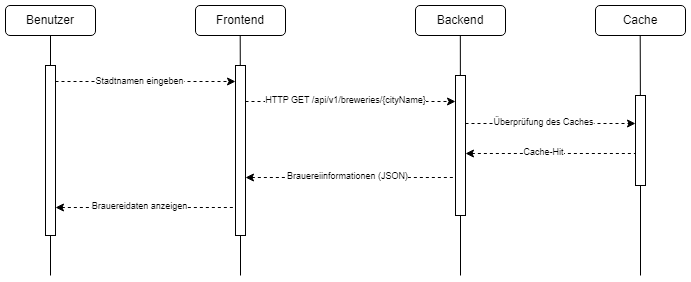

The diagram above was exported from draw.io. Its source (the exported page's mxGraphModel, read from the mxfile embedded in the PNG):
<mxGraphModel dx="663" dy="376" grid="1" gridSize="10" guides="1" tooltips="1" connect="1" arrows="1" fold="1" page="1" pageScale="1" pageWidth="827" pageHeight="1169" math="0" shadow="0">
  <root>
    <mxCell id="0" />
    <mxCell id="1" parent="0" />
    <mxCell id="W6sRjD_0oQ6Trj0p57lH-2" value="Benutzer" style="rounded=1;whiteSpace=wrap;html=1;" parent="1" vertex="1">
      <mxGeometry x="20" y="10" width="90" height="30" as="geometry" />
    </mxCell>
    <mxCell id="W6sRjD_0oQ6Trj0p57lH-3" value="Frontend" style="rounded=1;whiteSpace=wrap;html=1;" parent="1" vertex="1">
      <mxGeometry x="210" y="10" width="90" height="30" as="geometry" />
    </mxCell>
    <mxCell id="W6sRjD_0oQ6Trj0p57lH-4" value="Backend" style="rounded=1;whiteSpace=wrap;html=1;" parent="1" vertex="1">
      <mxGeometry x="430" y="10" width="90" height="30" as="geometry" />
    </mxCell>
    <mxCell id="W6sRjD_0oQ6Trj0p57lH-5" value="Cache" style="rounded=1;whiteSpace=wrap;html=1;" parent="1" vertex="1">
      <mxGeometry x="610" y="10" width="90" height="30" as="geometry" />
    </mxCell>
    <mxCell id="W6sRjD_0oQ6Trj0p57lH-7" value="" style="endArrow=none;html=1;rounded=0;entryX=0.5;entryY=1;entryDx=0;entryDy=0;" parent="1" target="W6sRjD_0oQ6Trj0p57lH-2" edge="1" source="PoTsr_gEiiqZmh9OhSuj-1">
      <mxGeometry width="50" height="50" relative="1" as="geometry">
        <mxPoint x="65" y="280" as="sourcePoint" />
        <mxPoint x="380" y="210" as="targetPoint" />
      </mxGeometry>
    </mxCell>
    <mxCell id="W6sRjD_0oQ6Trj0p57lH-8" value="" style="endArrow=none;html=1;rounded=0;entryX=0.5;entryY=1;entryDx=0;entryDy=0;" parent="1" edge="1" source="PoTsr_gEiiqZmh9OhSuj-3">
      <mxGeometry width="50" height="50" relative="1" as="geometry">
        <mxPoint x="255" y="280" as="sourcePoint" />
        <mxPoint x="254.71000000000004" y="40" as="targetPoint" />
      </mxGeometry>
    </mxCell>
    <mxCell id="W6sRjD_0oQ6Trj0p57lH-9" value="" style="endArrow=classic;html=1;rounded=0;dashed=1;" parent="1" edge="1">
      <mxGeometry width="50" height="50" relative="1" as="geometry">
        <mxPoint x="70" y="86" as="sourcePoint" />
        <mxPoint x="250" y="86" as="targetPoint" />
      </mxGeometry>
    </mxCell>
    <mxCell id="W6sRjD_0oQ6Trj0p57lH-10" value="&lt;font style=&quot;font-size: 9px;&quot;&gt;Stadtnamen eingeben&lt;/font&gt;" style="edgeLabel;html=1;align=center;verticalAlign=middle;resizable=0;points=[];" parent="W6sRjD_0oQ6Trj0p57lH-9" vertex="1" connectable="0">
      <mxGeometry x="0.186" relative="1" as="geometry">
        <mxPoint x="-23" y="-1" as="offset" />
      </mxGeometry>
    </mxCell>
    <mxCell id="W6sRjD_0oQ6Trj0p57lH-11" value="" style="endArrow=classic;html=1;rounded=0;dashed=1;" parent="1" edge="1">
      <mxGeometry width="50" height="50" relative="1" as="geometry">
        <mxPoint x="260" y="106" as="sourcePoint" />
        <mxPoint x="470" y="106" as="targetPoint" />
      </mxGeometry>
    </mxCell>
    <mxCell id="W6sRjD_0oQ6Trj0p57lH-12" value="&lt;font style=&quot;font-size: 9px;&quot;&gt;HTTP GET /api/v1/breweries/{cityName}&lt;/font&gt;" style="edgeLabel;html=1;align=center;verticalAlign=middle;resizable=0;points=[];" parent="W6sRjD_0oQ6Trj0p57lH-11" vertex="1" connectable="0">
      <mxGeometry x="0.186" relative="1" as="geometry">
        <mxPoint x="-25" y="-2" as="offset" />
      </mxGeometry>
    </mxCell>
    <mxCell id="W6sRjD_0oQ6Trj0p57lH-13" value="" style="endArrow=none;html=1;rounded=0;entryX=0.5;entryY=1;entryDx=0;entryDy=0;" parent="1" edge="1" source="PoTsr_gEiiqZmh9OhSuj-5">
      <mxGeometry width="50" height="50" relative="1" as="geometry">
        <mxPoint x="475" y="280" as="sourcePoint" />
        <mxPoint x="474.83000000000004" y="40" as="targetPoint" />
      </mxGeometry>
    </mxCell>
    <mxCell id="W6sRjD_0oQ6Trj0p57lH-15" value="" style="endArrow=none;html=1;rounded=0;entryX=0.5;entryY=1;entryDx=0;entryDy=0;" parent="1" edge="1" source="PoTsr_gEiiqZmh9OhSuj-7">
      <mxGeometry width="50" height="50" relative="1" as="geometry">
        <mxPoint x="655" y="280" as="sourcePoint" />
        <mxPoint x="654.71" y="40" as="targetPoint" />
      </mxGeometry>
    </mxCell>
    <mxCell id="W6sRjD_0oQ6Trj0p57lH-16" value="" style="endArrow=classic;html=1;rounded=0;dashed=1;" parent="1" edge="1">
      <mxGeometry width="50" height="50" relative="1" as="geometry">
        <mxPoint x="480" y="128" as="sourcePoint" />
        <mxPoint x="650" y="128" as="targetPoint" />
      </mxGeometry>
    </mxCell>
    <mxCell id="W6sRjD_0oQ6Trj0p57lH-17" value="&lt;font style=&quot;font-size: 9px;&quot;&gt;Überprüfung des Caches&lt;/font&gt;" style="edgeLabel;html=1;align=center;verticalAlign=middle;resizable=0;points=[];" parent="W6sRjD_0oQ6Trj0p57lH-16" vertex="1" connectable="0">
      <mxGeometry x="0.186" relative="1" as="geometry">
        <mxPoint x="-23" y="-2" as="offset" />
      </mxGeometry>
    </mxCell>
    <mxCell id="W6sRjD_0oQ6Trj0p57lH-18" value="" style="endArrow=none;html=1;rounded=0;dashed=1;startArrow=classic;startFill=1;endFill=0;" parent="1" edge="1">
      <mxGeometry width="50" height="50" relative="1" as="geometry">
        <mxPoint x="480" y="158" as="sourcePoint" />
        <mxPoint x="650" y="158" as="targetPoint" />
      </mxGeometry>
    </mxCell>
    <mxCell id="W6sRjD_0oQ6Trj0p57lH-19" value="&lt;font style=&quot;font-size: 9px;&quot;&gt;Cache-Hit&lt;/font&gt;" style="edgeLabel;html=1;align=center;verticalAlign=middle;resizable=0;points=[];" parent="W6sRjD_0oQ6Trj0p57lH-18" vertex="1" connectable="0">
      <mxGeometry x="0.186" relative="1" as="geometry">
        <mxPoint x="-23" y="-2" as="offset" />
      </mxGeometry>
    </mxCell>
    <mxCell id="W6sRjD_0oQ6Trj0p57lH-20" value="" style="endArrow=none;html=1;rounded=0;dashed=1;startArrow=classic;startFill=1;endFill=0;" parent="1" edge="1">
      <mxGeometry width="50" height="50" relative="1" as="geometry">
        <mxPoint x="260" y="182" as="sourcePoint" />
        <mxPoint x="470" y="182" as="targetPoint" />
      </mxGeometry>
    </mxCell>
    <mxCell id="W6sRjD_0oQ6Trj0p57lH-21" value="&lt;font style=&quot;font-size: 9px;&quot;&gt;Brauereiinformationen (JSON)&lt;/font&gt;" style="edgeLabel;html=1;align=center;verticalAlign=middle;resizable=0;points=[];" parent="W6sRjD_0oQ6Trj0p57lH-20" vertex="1" connectable="0">
      <mxGeometry x="0.186" relative="1" as="geometry">
        <mxPoint x="-23" y="-2" as="offset" />
      </mxGeometry>
    </mxCell>
    <mxCell id="W6sRjD_0oQ6Trj0p57lH-22" value="" style="endArrow=none;html=1;rounded=0;dashed=1;startArrow=classic;startFill=1;endFill=0;" parent="1" edge="1">
      <mxGeometry width="50" height="50" relative="1" as="geometry">
        <mxPoint x="70" y="212" as="sourcePoint" />
        <mxPoint x="250" y="212" as="targetPoint" />
      </mxGeometry>
    </mxCell>
    <mxCell id="W6sRjD_0oQ6Trj0p57lH-23" value="&lt;font style=&quot;font-size: 9px;&quot;&gt;Brauereidaten anzeigen&lt;/font&gt;" style="edgeLabel;html=1;align=center;verticalAlign=middle;resizable=0;points=[];" parent="W6sRjD_0oQ6Trj0p57lH-22" vertex="1" connectable="0">
      <mxGeometry x="0.186" relative="1" as="geometry">
        <mxPoint x="-23" y="-2" as="offset" />
      </mxGeometry>
    </mxCell>
    <mxCell id="PoTsr_gEiiqZmh9OhSuj-2" value="" style="endArrow=none;html=1;rounded=0;entryX=0.5;entryY=1;entryDx=0;entryDy=0;" edge="1" parent="1" target="PoTsr_gEiiqZmh9OhSuj-1">
      <mxGeometry width="50" height="50" relative="1" as="geometry">
        <mxPoint x="65" y="280" as="sourcePoint" />
        <mxPoint x="65" y="40" as="targetPoint" />
      </mxGeometry>
    </mxCell>
    <mxCell id="PoTsr_gEiiqZmh9OhSuj-1" value="" style="rounded=0;whiteSpace=wrap;html=1;" vertex="1" parent="1">
      <mxGeometry x="60" y="70" width="10" height="170" as="geometry" />
    </mxCell>
    <mxCell id="PoTsr_gEiiqZmh9OhSuj-4" value="" style="endArrow=none;html=1;rounded=0;entryX=0.5;entryY=1;entryDx=0;entryDy=0;" edge="1" parent="1" target="PoTsr_gEiiqZmh9OhSuj-3">
      <mxGeometry width="50" height="50" relative="1" as="geometry">
        <mxPoint x="255" y="280" as="sourcePoint" />
        <mxPoint x="254.71000000000004" y="40" as="targetPoint" />
      </mxGeometry>
    </mxCell>
    <mxCell id="PoTsr_gEiiqZmh9OhSuj-3" value="" style="rounded=0;whiteSpace=wrap;html=1;" vertex="1" parent="1">
      <mxGeometry x="250" y="70" width="10" height="170" as="geometry" />
    </mxCell>
    <mxCell id="PoTsr_gEiiqZmh9OhSuj-6" value="" style="endArrow=none;html=1;rounded=0;entryX=0.5;entryY=1;entryDx=0;entryDy=0;" edge="1" parent="1" target="PoTsr_gEiiqZmh9OhSuj-5">
      <mxGeometry width="50" height="50" relative="1" as="geometry">
        <mxPoint x="475" y="280" as="sourcePoint" />
        <mxPoint x="474.83000000000004" y="40" as="targetPoint" />
      </mxGeometry>
    </mxCell>
    <mxCell id="PoTsr_gEiiqZmh9OhSuj-5" value="" style="rounded=0;whiteSpace=wrap;html=1;" vertex="1" parent="1">
      <mxGeometry x="470" y="80" width="10" height="140" as="geometry" />
    </mxCell>
    <mxCell id="PoTsr_gEiiqZmh9OhSuj-8" value="" style="endArrow=none;html=1;rounded=0;entryX=0.5;entryY=1;entryDx=0;entryDy=0;" edge="1" parent="1" target="PoTsr_gEiiqZmh9OhSuj-7">
      <mxGeometry width="50" height="50" relative="1" as="geometry">
        <mxPoint x="655" y="280" as="sourcePoint" />
        <mxPoint x="654.71" y="40" as="targetPoint" />
      </mxGeometry>
    </mxCell>
    <mxCell id="PoTsr_gEiiqZmh9OhSuj-7" value="" style="rounded=0;whiteSpace=wrap;html=1;" vertex="1" parent="1">
      <mxGeometry x="650" y="100" width="10" height="90" as="geometry" />
    </mxCell>
  </root>
</mxGraphModel>